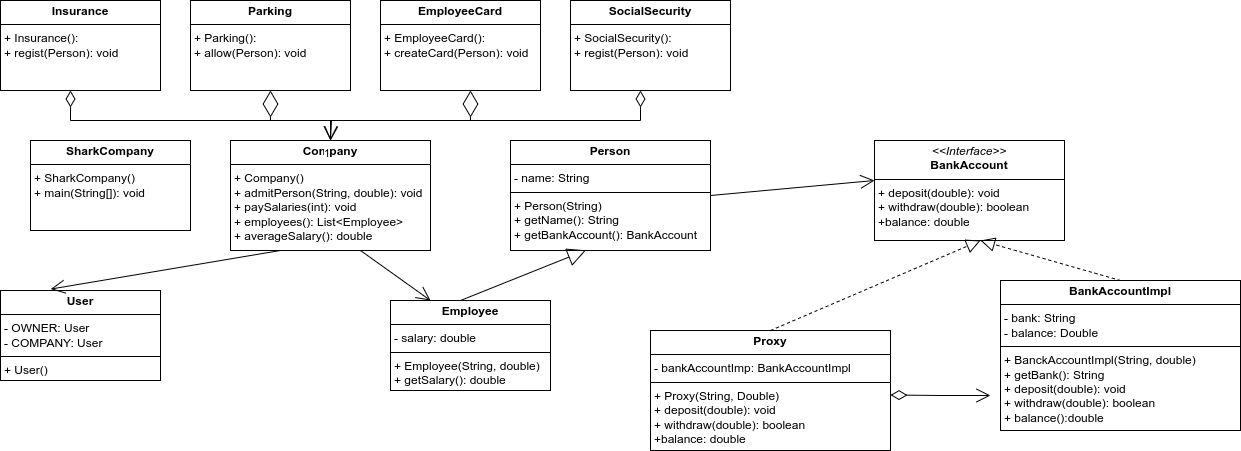

The diagram above was exported from draw.io. Its source (the exported page's mxGraphModel, read from the mxfile embedded in the PNG):
<mxGraphModel dx="2191" dy="913" grid="1" gridSize="10" guides="1" tooltips="1" connect="1" arrows="1" fold="1" page="1" pageScale="1" pageWidth="827" pageHeight="1169" math="0" shadow="0">
  <root>
    <mxCell id="0" />
    <mxCell id="1" parent="0" />
    <mxCell id="kky1rQH9bIza7aZ2RjaM-1" value="&lt;p style=&quot;margin:0px;margin-top:4px;text-align:center;&quot;&gt;&lt;i&gt;&amp;lt;&amp;lt;Interface&amp;gt;&amp;gt;&lt;/i&gt;&lt;br&gt;&lt;b&gt;BankAccount&lt;/b&gt;&lt;/p&gt;&lt;hr size=&quot;1&quot; style=&quot;border-style:solid;&quot;&gt;&lt;p style=&quot;margin:0px;margin-left:4px;&quot;&gt;+ deposit(double): void&lt;br&gt;+ withdraw(double): boolean&lt;/p&gt;&lt;p style=&quot;margin:0px;margin-left:4px;&quot;&gt;+balance: double&lt;/p&gt;" style="verticalAlign=top;align=left;overflow=fill;html=1;whiteSpace=wrap;" vertex="1" parent="1">
      <mxGeometry x="434" y="630" width="190" height="100" as="geometry" />
    </mxCell>
    <mxCell id="kky1rQH9bIza7aZ2RjaM-2" value="&lt;p style=&quot;margin:0px;margin-top:4px;text-align:center;&quot;&gt;&lt;b&gt;BankAccountImpl&lt;/b&gt;&lt;/p&gt;&lt;hr size=&quot;1&quot; style=&quot;border-style:solid;&quot;&gt;&lt;p style=&quot;margin:0px;margin-left:4px;&quot;&gt;- bank: String&lt;/p&gt;&lt;p style=&quot;margin:0px;margin-left:4px;&quot;&gt;- balance: Double&lt;/p&gt;&lt;hr size=&quot;1&quot; style=&quot;border-style:solid;&quot;&gt;&lt;p style=&quot;margin:0px;margin-left:4px;&quot;&gt;+ BanckAccountImpl(String, double)&lt;/p&gt;&lt;p style=&quot;margin:0px;margin-left:4px;&quot;&gt;+ getBank(): String&lt;/p&gt;&lt;p style=&quot;margin:0px;margin-left:4px;&quot;&gt;+ deposit(double): void&lt;/p&gt;&lt;p style=&quot;margin:0px;margin-left:4px;&quot;&gt;+ withdraw(double): boolean&lt;/p&gt;&lt;p style=&quot;margin:0px;margin-left:4px;&quot;&gt;+ balance():double&lt;/p&gt;&lt;p style=&quot;margin:0px;margin-left:4px;&quot;&gt;&lt;br&gt;&lt;/p&gt;" style="verticalAlign=top;align=left;overflow=fill;html=1;whiteSpace=wrap;" vertex="1" parent="1">
      <mxGeometry x="560" y="770" width="240" height="150" as="geometry" />
    </mxCell>
    <mxCell id="kky1rQH9bIza7aZ2RjaM-3" value="&lt;p style=&quot;margin:0px;margin-top:4px;text-align:center;&quot;&gt;&lt;b&gt;Person&lt;/b&gt;&lt;/p&gt;&lt;hr size=&quot;1&quot; style=&quot;border-style:solid;&quot;&gt;&lt;p style=&quot;margin:0px;margin-left:4px;&quot;&gt;- name: String&lt;/p&gt;&lt;hr size=&quot;1&quot; style=&quot;border-style:solid;&quot;&gt;&lt;p style=&quot;margin:0px;margin-left:4px;&quot;&gt;+ Person(String)&lt;/p&gt;&lt;p style=&quot;margin:0px;margin-left:4px;&quot;&gt;+ getName(): String&lt;/p&gt;&lt;p style=&quot;margin:0px;margin-left:4px;&quot;&gt;+ getBankAccount(): BankAccount&lt;/p&gt;" style="verticalAlign=top;align=left;overflow=fill;html=1;whiteSpace=wrap;" vertex="1" parent="1">
      <mxGeometry x="70" y="630" width="200" height="110" as="geometry" />
    </mxCell>
    <mxCell id="kky1rQH9bIza7aZ2RjaM-4" value="&lt;p style=&quot;margin:0px;margin-top:4px;text-align:center;&quot;&gt;&lt;b&gt;Employee&lt;/b&gt;&lt;/p&gt;&lt;hr size=&quot;1&quot; style=&quot;border-style:solid;&quot;&gt;&lt;p style=&quot;margin:0px;margin-left:4px;&quot;&gt;- salary: double&lt;/p&gt;&lt;hr size=&quot;1&quot; style=&quot;border-style:solid;&quot;&gt;&lt;p style=&quot;margin:0px;margin-left:4px;&quot;&gt;+ Employee(String, double)&lt;/p&gt;&lt;p style=&quot;margin:0px;margin-left:4px;&quot;&gt;+ getSalary(): double&lt;/p&gt;" style="verticalAlign=top;align=left;overflow=fill;html=1;whiteSpace=wrap;" vertex="1" parent="1">
      <mxGeometry x="-50" y="790" width="160" height="90" as="geometry" />
    </mxCell>
    <mxCell id="kky1rQH9bIza7aZ2RjaM-5" value="&lt;p style=&quot;margin:0px;margin-top:4px;text-align:center;&quot;&gt;&lt;b&gt;Company&lt;/b&gt;&lt;/p&gt;&lt;hr size=&quot;1&quot; style=&quot;border-style:solid;&quot;&gt;&lt;p style=&quot;margin:0px;margin-left:4px;&quot;&gt;&lt;/p&gt;&lt;p style=&quot;margin:0px;margin-left:4px;&quot;&gt;+ Company()&lt;/p&gt;&lt;p style=&quot;margin:0px;margin-left:4px;&quot;&gt;+ admitPerson(String, double): void&lt;/p&gt;&lt;p style=&quot;margin:0px;margin-left:4px;&quot;&gt;+ paySalaries(int): void&lt;/p&gt;&lt;p style=&quot;margin:0px;margin-left:4px;&quot;&gt;+ employees(): List&amp;lt;Employee&amp;gt;&lt;/p&gt;&lt;p style=&quot;margin:0px;margin-left:4px;&quot;&gt;+ averageSalary(): double&lt;/p&gt;&lt;p style=&quot;margin:0px;margin-left:4px;&quot;&gt;&lt;br&gt;&lt;/p&gt;" style="verticalAlign=top;align=left;overflow=fill;html=1;whiteSpace=wrap;" vertex="1" parent="1">
      <mxGeometry x="-210" y="630" width="200" height="110" as="geometry" />
    </mxCell>
    <mxCell id="kky1rQH9bIza7aZ2RjaM-6" value="&lt;p style=&quot;margin:0px;margin-top:4px;text-align:center;&quot;&gt;&lt;b&gt;User&lt;/b&gt;&lt;/p&gt;&lt;hr size=&quot;1&quot; style=&quot;border-style:solid;&quot;&gt;&lt;p style=&quot;margin:0px;margin-left:4px;&quot;&gt;- OWNER: User&lt;/p&gt;&lt;p style=&quot;margin:0px;margin-left:4px;&quot;&gt;- COMPANY: User&lt;/p&gt;&lt;hr size=&quot;1&quot; style=&quot;border-style:solid;&quot;&gt;&lt;p style=&quot;margin:0px;margin-left:4px;&quot;&gt;+ User()&lt;/p&gt;" style="verticalAlign=top;align=left;overflow=fill;html=1;whiteSpace=wrap;" vertex="1" parent="1">
      <mxGeometry x="-440" y="780" width="160" height="90" as="geometry" />
    </mxCell>
    <mxCell id="kky1rQH9bIza7aZ2RjaM-7" value="&lt;p style=&quot;margin:0px;margin-top:4px;text-align:center;&quot;&gt;&lt;b&gt;SharkCompany&lt;/b&gt;&lt;/p&gt;&lt;hr size=&quot;1&quot; style=&quot;border-style:solid;&quot;&gt;&lt;p style=&quot;margin:0px;margin-left:4px;&quot;&gt;&lt;/p&gt;&lt;p style=&quot;margin:0px;margin-left:4px;&quot;&gt;+ SharkCompany()&lt;/p&gt;&lt;p style=&quot;margin:0px;margin-left:4px;&quot;&gt;+ main(String[]): void&lt;/p&gt;" style="verticalAlign=top;align=left;overflow=fill;html=1;whiteSpace=wrap;" vertex="1" parent="1">
      <mxGeometry x="-410" y="630" width="160" height="90" as="geometry" />
    </mxCell>
    <mxCell id="kky1rQH9bIza7aZ2RjaM-8" value="&lt;p style=&quot;margin:0px;margin-top:4px;text-align:center;&quot;&gt;&lt;b&gt;Proxy&lt;/b&gt;&lt;/p&gt;&lt;hr size=&quot;1&quot; style=&quot;border-style:solid;&quot;&gt;&lt;p style=&quot;margin:0px;margin-left:4px;&quot;&gt;- bankAccountImp: BankAccountImpl&lt;/p&gt;&lt;hr size=&quot;1&quot; style=&quot;border-style:solid;&quot;&gt;&lt;p style=&quot;margin:0px;margin-left:4px;&quot;&gt;+ Proxy(String, Double)&lt;/p&gt;&lt;p style=&quot;margin: 0px 0px 0px 4px;&quot;&gt;+ deposit(double): void&lt;br&gt;+ withdraw(double): boolean&lt;/p&gt;&lt;p style=&quot;margin: 0px 0px 0px 4px;&quot;&gt;+balance: double&lt;/p&gt;" style="verticalAlign=top;align=left;overflow=fill;html=1;whiteSpace=wrap;" vertex="1" parent="1">
      <mxGeometry x="210" y="820" width="240" height="120" as="geometry" />
    </mxCell>
    <mxCell id="kky1rQH9bIza7aZ2RjaM-9" value="" style="endArrow=open;html=1;endSize=12;startArrow=diamondThin;startSize=14;startFill=0;edgeStyle=orthogonalEdgeStyle;rounded=0;entryX=0;entryY=0.5;entryDx=0;entryDy=0;" edge="1" parent="1">
      <mxGeometry x="1" y="100" relative="1" as="geometry">
        <mxPoint x="450" y="884.5" as="sourcePoint" />
        <mxPoint x="550" y="885" as="targetPoint" />
        <mxPoint x="80" y="40" as="offset" />
      </mxGeometry>
    </mxCell>
    <mxCell id="kky1rQH9bIza7aZ2RjaM-10" value="" style="endArrow=block;dashed=1;endFill=0;endSize=12;html=1;rounded=0;exitX=0.5;exitY=0;exitDx=0;exitDy=0;" edge="1" parent="1" source="kky1rQH9bIza7aZ2RjaM-8">
      <mxGeometry width="160" relative="1" as="geometry">
        <mxPoint x="540" y="770" as="sourcePoint" />
        <mxPoint x="540" y="730" as="targetPoint" />
      </mxGeometry>
    </mxCell>
    <mxCell id="kky1rQH9bIza7aZ2RjaM-11" value="" style="endArrow=block;dashed=1;endFill=0;endSize=12;html=1;rounded=0;exitX=0.5;exitY=0;exitDx=0;exitDy=0;" edge="1" parent="1" source="kky1rQH9bIza7aZ2RjaM-2">
      <mxGeometry width="160" relative="1" as="geometry">
        <mxPoint x="670" y="810" as="sourcePoint" />
        <mxPoint x="540" y="730" as="targetPoint" />
      </mxGeometry>
    </mxCell>
    <mxCell id="kky1rQH9bIza7aZ2RjaM-12" value="" style="endArrow=open;endFill=1;endSize=12;html=1;rounded=0;exitX=1;exitY=0.5;exitDx=0;exitDy=0;" edge="1" parent="1" source="kky1rQH9bIza7aZ2RjaM-3">
      <mxGeometry width="160" relative="1" as="geometry">
        <mxPoint x="274" y="670" as="sourcePoint" />
        <mxPoint x="434" y="670" as="targetPoint" />
      </mxGeometry>
    </mxCell>
    <mxCell id="kky1rQH9bIza7aZ2RjaM-13" value="" style="endArrow=block;endSize=16;endFill=0;html=1;rounded=0;entryX=0.377;entryY=0.998;entryDx=0;entryDy=0;entryPerimeter=0;" edge="1" parent="1" target="kky1rQH9bIza7aZ2RjaM-3">
      <mxGeometry width="160" relative="1" as="geometry">
        <mxPoint x="20" y="790" as="sourcePoint" />
        <mxPoint x="180" y="790" as="targetPoint" />
      </mxGeometry>
    </mxCell>
    <mxCell id="kky1rQH9bIza7aZ2RjaM-14" value="" style="endArrow=open;endFill=1;endSize=12;html=1;rounded=0;entryX=0.25;entryY=0;entryDx=0;entryDy=0;" edge="1" parent="1" target="kky1rQH9bIza7aZ2RjaM-4">
      <mxGeometry width="160" relative="1" as="geometry">
        <mxPoint x="-80" y="740" as="sourcePoint" />
        <mxPoint x="60" y="729" as="targetPoint" />
      </mxGeometry>
    </mxCell>
    <mxCell id="kky1rQH9bIza7aZ2RjaM-15" value="" style="endArrow=open;endFill=1;endSize=12;html=1;rounded=0;entryX=0.314;entryY=-0.016;entryDx=0;entryDy=0;entryPerimeter=0;" edge="1" parent="1">
      <mxGeometry width="160" relative="1" as="geometry">
        <mxPoint x="-160" y="740" as="sourcePoint" />
        <mxPoint x="-389.76" y="778.56" as="targetPoint" />
      </mxGeometry>
    </mxCell>
    <mxCell id="kky1rQH9bIza7aZ2RjaM-16" value="&lt;p style=&quot;margin:0px;margin-top:4px;text-align:center;&quot;&gt;&lt;b&gt;Parking&lt;/b&gt;&lt;/p&gt;&lt;hr size=&quot;1&quot; style=&quot;border-style:solid;&quot;&gt;&lt;p style=&quot;margin:0px;margin-left:4px;&quot;&gt;+ Parking():&lt;/p&gt;&lt;p style=&quot;margin:0px;margin-left:4px;&quot;&gt;+ allow(Person): void&lt;/p&gt;" style="verticalAlign=top;align=left;overflow=fill;html=1;whiteSpace=wrap;" vertex="1" parent="1">
      <mxGeometry x="-250" y="490" width="160" height="90" as="geometry" />
    </mxCell>
    <mxCell id="kky1rQH9bIza7aZ2RjaM-17" value="&lt;p style=&quot;margin:0px;margin-top:4px;text-align:center;&quot;&gt;&lt;b&gt;Insurance&lt;/b&gt;&lt;/p&gt;&lt;hr size=&quot;1&quot; style=&quot;border-style:solid;&quot;&gt;&lt;p style=&quot;margin:0px;margin-left:4px;&quot;&gt;+&amp;nbsp;&lt;span style=&quot;text-align: center;&quot;&gt;Insurance&lt;/span&gt;():&lt;/p&gt;&lt;p style=&quot;margin:0px;margin-left:4px;&quot;&gt;+ regist(Person): void&lt;/p&gt;" style="verticalAlign=top;align=left;overflow=fill;html=1;whiteSpace=wrap;" vertex="1" parent="1">
      <mxGeometry x="-440" y="490" width="160" height="90" as="geometry" />
    </mxCell>
    <mxCell id="kky1rQH9bIza7aZ2RjaM-18" value="&lt;p style=&quot;margin:0px;margin-top:4px;text-align:center;&quot;&gt;&lt;b&gt;EmployeeCard&lt;/b&gt;&lt;/p&gt;&lt;hr size=&quot;1&quot; style=&quot;border-style:solid;&quot;&gt;&lt;p style=&quot;margin:0px;margin-left:4px;&quot;&gt;+&amp;nbsp;&lt;span style=&quot;text-align: center;&quot;&gt;EmployeeCard&lt;/span&gt;():&lt;/p&gt;&lt;p style=&quot;margin:0px;margin-left:4px;&quot;&gt;+ createCard(Person): void&lt;/p&gt;" style="verticalAlign=top;align=left;overflow=fill;html=1;whiteSpace=wrap;" vertex="1" parent="1">
      <mxGeometry x="-60" y="490" width="160" height="90" as="geometry" />
    </mxCell>
    <mxCell id="kky1rQH9bIza7aZ2RjaM-19" value="&lt;p style=&quot;margin:0px;margin-top:4px;text-align:center;&quot;&gt;&lt;b&gt;SocialSecurity&lt;/b&gt;&lt;/p&gt;&lt;hr size=&quot;1&quot; style=&quot;border-style:solid;&quot;&gt;&lt;p style=&quot;margin:0px;margin-left:4px;&quot;&gt;+&amp;nbsp;&lt;span style=&quot;text-align: center;&quot;&gt;SocialSecurity&lt;/span&gt;():&lt;/p&gt;&lt;p style=&quot;margin:0px;margin-left:4px;&quot;&gt;+ regist(Person): void&lt;/p&gt;" style="verticalAlign=top;align=left;overflow=fill;html=1;whiteSpace=wrap;" vertex="1" parent="1">
      <mxGeometry x="130" y="490" width="160" height="90" as="geometry" />
    </mxCell>
    <mxCell id="kky1rQH9bIza7aZ2RjaM-22" value="" style="endArrow=open;html=1;endSize=12;startArrow=diamondThin;startSize=14;startFill=0;edgeStyle=orthogonalEdgeStyle;rounded=0;entryX=0.5;entryY=0;entryDx=0;entryDy=0;" edge="1" parent="1" target="kky1rQH9bIza7aZ2RjaM-5">
      <mxGeometry x="-0.0556" y="30" relative="1" as="geometry">
        <mxPoint x="200" y="580" as="sourcePoint" />
        <mxPoint x="360" y="580" as="targetPoint" />
        <Array as="points">
          <mxPoint x="200" y="610" />
          <mxPoint x="-110" y="610" />
        </Array>
        <mxPoint as="offset" />
      </mxGeometry>
    </mxCell>
    <mxCell id="kky1rQH9bIza7aZ2RjaM-24" value="1" style="edgeLabel;resizable=0;html=1;align=right;verticalAlign=top;" connectable="0" vertex="1" parent="kky1rQH9bIza7aZ2RjaM-22">
      <mxGeometry x="1" relative="1" as="geometry" />
    </mxCell>
    <mxCell id="kky1rQH9bIza7aZ2RjaM-26" value="" style="endArrow=diamondThin;endFill=0;endSize=24;html=1;rounded=0;" edge="1" parent="1">
      <mxGeometry width="160" relative="1" as="geometry">
        <mxPoint x="30" y="610" as="sourcePoint" />
        <mxPoint x="30" y="580" as="targetPoint" />
      </mxGeometry>
    </mxCell>
    <mxCell id="kky1rQH9bIza7aZ2RjaM-27" value="" style="endArrow=diamondThin;endFill=0;endSize=24;html=1;rounded=0;" edge="1" parent="1">
      <mxGeometry width="160" relative="1" as="geometry">
        <mxPoint x="-170" y="610" as="sourcePoint" />
        <mxPoint x="-170" y="580" as="targetPoint" />
      </mxGeometry>
    </mxCell>
    <mxCell id="kky1rQH9bIza7aZ2RjaM-28" value="" style="endArrow=open;html=1;endSize=12;startArrow=diamondThin;startSize=14;startFill=0;edgeStyle=orthogonalEdgeStyle;rounded=0;" edge="1" parent="1">
      <mxGeometry relative="1" as="geometry">
        <mxPoint x="-370" y="580" as="sourcePoint" />
        <mxPoint x="-110" y="630" as="targetPoint" />
        <Array as="points">
          <mxPoint x="-370" y="610" />
          <mxPoint x="-109" y="610" />
        </Array>
      </mxGeometry>
    </mxCell>
    <mxCell id="kky1rQH9bIza7aZ2RjaM-30" value="1" style="edgeLabel;resizable=0;html=1;align=right;verticalAlign=top;" connectable="0" vertex="1" parent="kky1rQH9bIza7aZ2RjaM-28">
      <mxGeometry x="1" relative="1" as="geometry" />
    </mxCell>
  </root>
</mxGraphModel>